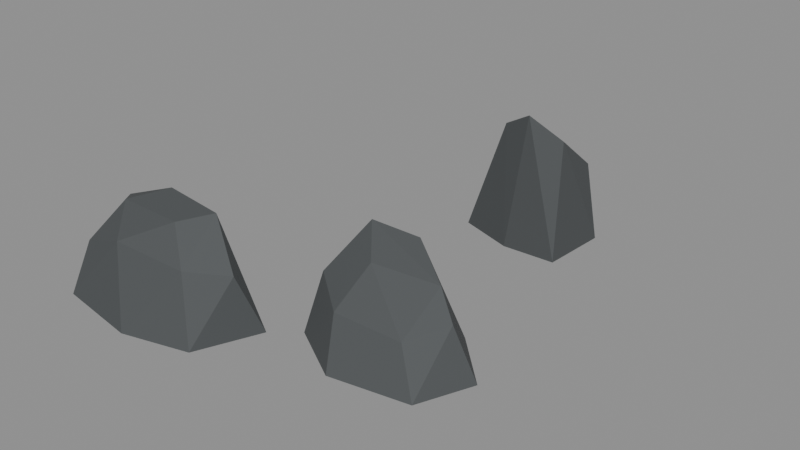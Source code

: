 # Source: shoulder_authoring.blend  (saved by Blender 4.5.87; exported with 4.5.12 LTS)
import bpy
from mathutils import Matrix  # noqa: F401  (used for matrix-valued properties, if any)

bpy.ops.wm.read_factory_settings(use_empty=True)
scene = bpy.context.scene
scene.name = '31c editable short convex shoulders'

# ---- materials (node trees are filled in below, after node groups)
mat_coast_short_olive_grass = bpy.data.materials.new('Coast short olive grass')
mat_coast_short_olive_grass.diffuse_color = (0.05, 0.086, 0.018, 1.0)
mat_coast_grass_soil_edge = bpy.data.materials.new('Coast grass soil edge')
mat_coast_grass_soil_edge.diffuse_color = (0.061, 0.066, 0.032, 1.0)
mat_coast_exposed_fracture = bpy.data.materials.new('Coast exposed fracture')
mat_coast_exposed_fracture.diffuse_color = (0.07, 0.077, 0.08, 1.0)
mat_coast_blue_grey_bedrock = bpy.data.materials.new('Coast blue grey bedrock')
mat_coast_blue_grey_bedrock.diffuse_color = (0.043, 0.056, 0.066, 1.0)
mat_coast_tidal_dark_stone = bpy.data.materials.new('Coast tidal dark stone')
mat_coast_tidal_dark_stone.diffuse_color = (0.028, 0.039, 0.046, 1.0)

# ---- material node trees
mat_coast_short_olive_grass.use_nodes = True; mat_coast_short_olive_grass.node_tree.nodes.clear()
_N = mat_coast_short_olive_grass.node_tree.nodes; _L = mat_coast_short_olive_grass.node_tree.links
n0 = _N.new('ShaderNodeBsdfPrincipled'); n0.name = 'Principled BSDF'; n0.location = (-200, 100)
n0.inputs[0].default_value = (0.05, 0.086, 0.018, 1.0)
n0.inputs[2].default_value = 0.8
n1 = _N.new('ShaderNodeOutputMaterial'); n1.name = 'Material Output'; n1.location = (200, 100)
_L.new(n0.outputs[0], n1.inputs[0])
n1.is_active_output = True
mat_coast_grass_soil_edge.use_nodes = True; mat_coast_grass_soil_edge.node_tree.nodes.clear()
_N = mat_coast_grass_soil_edge.node_tree.nodes; _L = mat_coast_grass_soil_edge.node_tree.links
n0 = _N.new('ShaderNodeBsdfPrincipled'); n0.name = 'Principled BSDF'; n0.location = (-200, 100)
n0.inputs[0].default_value = (0.061, 0.066, 0.032, 1.0)
n0.inputs[2].default_value = 0.8
n1 = _N.new('ShaderNodeOutputMaterial'); n1.name = 'Material Output'; n1.location = (200, 100)
_L.new(n0.outputs[0], n1.inputs[0])
n1.is_active_output = True
mat_coast_exposed_fracture.use_nodes = True; mat_coast_exposed_fracture.node_tree.nodes.clear()
_N = mat_coast_exposed_fracture.node_tree.nodes; _L = mat_coast_exposed_fracture.node_tree.links
n0 = _N.new('ShaderNodeBsdfPrincipled'); n0.name = 'Principled BSDF'; n0.location = (-200, 100)
n0.inputs[0].default_value = (0.07, 0.077, 0.08, 1.0)
n0.inputs[2].default_value = 0.8
n1 = _N.new('ShaderNodeOutputMaterial'); n1.name = 'Material Output'; n1.location = (200, 100)
_L.new(n0.outputs[0], n1.inputs[0])
n1.is_active_output = True
mat_coast_blue_grey_bedrock.use_nodes = True; mat_coast_blue_grey_bedrock.node_tree.nodes.clear()
_N = mat_coast_blue_grey_bedrock.node_tree.nodes; _L = mat_coast_blue_grey_bedrock.node_tree.links
n0 = _N.new('ShaderNodeBsdfPrincipled'); n0.name = 'Principled BSDF'; n0.location = (-200, 100)
n0.inputs[0].default_value = (0.043, 0.056, 0.066, 1.0)
n0.inputs[2].default_value = 0.8
n1 = _N.new('ShaderNodeOutputMaterial'); n1.name = 'Material Output'; n1.location = (200, 100)
_L.new(n0.outputs[0], n1.inputs[0])
n1.is_active_output = True
mat_coast_tidal_dark_stone.use_nodes = True; mat_coast_tidal_dark_stone.node_tree.nodes.clear()
_N = mat_coast_tidal_dark_stone.node_tree.nodes; _L = mat_coast_tidal_dark_stone.node_tree.links
n0 = _N.new('ShaderNodeBsdfPrincipled'); n0.name = 'Principled BSDF'; n0.location = (-200, 100)
n0.inputs[0].default_value = (0.028, 0.039, 0.046, 1.0)
n0.inputs[2].default_value = 0.62
n1 = _N.new('ShaderNodeOutputMaterial'); n1.name = 'Material Output'; n1.location = (200, 100)
_L.new(n0.outputs[0], n1.inputs[0])
n1.is_active_output = True

# ---- meshes
me_south_short_transverse_shoulder_authored_beveled_hull_001 = bpy.data.meshes.new('South short transverse shoulder authored beveled hull.001')
me_south_short_transverse_shoulder_authored_beveled_hull_001.from_pydata([(-18.5, -23.0, 0.5), (-12.0, -24.0, 0.5), (-7.0, -22.7, 0.5), (-5.0, -18.0, 0.5), (-11.0, -15.7, 0.5), (-18.0, -17.5, 0.5), (-17.8, -21.6, 4.3), (-13.8, -22.2, 5.8), (-8.5, -21.5, 5.2), (-6.1, -19.4, 4.8), (-15.9, -19.7, 7.2), (-10.2, -20.3, 7.6), (-8.2, -18.6, 8.2), (-13.4, -17.8, 8.1), (-17.0, -18.5, 6.8)], [], [(12, 3, 4), (3, 2, 1), (3, 1, 0), (3, 0, 5), (3, 5, 4), (5, 13, 4), (13, 12, 4), (8, 9, 12), (9, 3, 12), (13, 11, 12), (11, 8, 12), (9, 2, 3), (0, 6, 5), (6, 14, 5), (14, 13, 5), (14, 10, 13), (10, 11, 13), (11, 7, 8), (7, 1, 8), (1, 2, 8), (2, 9, 8), (10, 7, 11), (1, 7, 0), (7, 6, 0), (7, 10, 6), (10, 14, 6)])
me_south_short_transverse_shoulder_authored_beveled_hull_001.polygons.foreach_set('material_index', [2, 2, 2, 2, 2, 2, 2, 2, 2, 2, 2, 2, 2, 2, 2, 2, 2, 2, 2, 2, 2, 2, 2, 2, 2, 2])
me_south_short_transverse_shoulder_authored_beveled_hull_001.materials.append(mat_coast_short_olive_grass)
me_south_short_transverse_shoulder_authored_beveled_hull_001.materials.append(mat_coast_grass_soil_edge)
me_south_short_transverse_shoulder_authored_beveled_hull_001.materials.append(mat_coast_exposed_fracture)
me_south_short_transverse_shoulder_authored_beveled_hull_001.materials.append(mat_coast_blue_grey_bedrock)
me_south_short_transverse_shoulder_authored_beveled_hull_001.materials.append(mat_coast_tidal_dark_stone)
me_south_short_transverse_shoulder_authored_beveled_hull_001.materials.append(mat_coast_blue_grey_bedrock)
me_south_short_transverse_shoulder_authored_beveled_hull_001.materials.append(mat_coast_exposed_fracture)
me_south_short_transverse_shoulder_authored_beveled_hull_001.materials.append(mat_coast_tidal_dark_stone)
me_south_short_transverse_shoulder_authored_beveled_hull_001.update()
me_southeast_cross_turned_blunt_shoulder_authored_beveled_hull_001 = bpy.data.meshes.new('Southeast cross turned blunt shoulder authored beveled hull.001')
me_southeast_cross_turned_blunt_shoulder_authored_beveled_hull_001.from_pydata([(-2.8, -16.8, 0.8), (1.5, -19.4, 0.8), (7.3, -18.4, 0.8), (9.0, -14.4, 0.8), (5.4, -10.8, 0.8), (-1.0, -11.2, 0.8), (-2.0, -15.7, 5.1), (0.8, -17.8, 4.2), (5.6, -17.3, 3.8), (7.4, -14.8, 4.5), (-0.4, -12.9, 8.1), (2.7, -12.0, 7.5), (5.8, -13.9, 6.1), (1.5, -15.2, 6.7)], [], [(11, 12, 4), (12, 3, 4), (3, 2, 1), (3, 1, 0), (3, 0, 5), (3, 5, 4), (5, 11, 4), (5, 10, 11), (10, 12, 11), (8, 9, 12), (9, 3, 12), (10, 13, 12), (13, 8, 12), (9, 2, 3), (0, 6, 5), (6, 10, 5), (6, 7, 10), (7, 13, 10), (2, 9, 8), (13, 7, 8), (7, 1, 8), (1, 2, 8), (1, 7, 0), (7, 6, 0)])
me_southeast_cross_turned_blunt_shoulder_authored_beveled_hull_001.polygons.foreach_set('material_index', [2, 2, 2, 2, 2, 2, 2, 2, 2, 2, 2, 2, 2, 2, 2, 2, 2, 2, 2, 2, 2, 2, 2, 2])
me_southeast_cross_turned_blunt_shoulder_authored_beveled_hull_001.materials.append(mat_coast_short_olive_grass)
me_southeast_cross_turned_blunt_shoulder_authored_beveled_hull_001.materials.append(mat_coast_grass_soil_edge)
me_southeast_cross_turned_blunt_shoulder_authored_beveled_hull_001.materials.append(mat_coast_exposed_fracture)
me_southeast_cross_turned_blunt_shoulder_authored_beveled_hull_001.materials.append(mat_coast_blue_grey_bedrock)
me_southeast_cross_turned_blunt_shoulder_authored_beveled_hull_001.materials.append(mat_coast_tidal_dark_stone)
me_southeast_cross_turned_blunt_shoulder_authored_beveled_hull_001.materials.append(mat_coast_blue_grey_bedrock)
me_southeast_cross_turned_blunt_shoulder_authored_beveled_hull_001.materials.append(mat_coast_exposed_fracture)
me_southeast_cross_turned_blunt_shoulder_authored_beveled_hull_001.materials.append(mat_coast_tidal_dark_stone)
me_southeast_cross_turned_blunt_shoulder_authored_beveled_hull_001.update()
me_north_cleft_short_oblique_cross_shoulder_authored_beveled_hul = bpy.data.meshes.new('North cleft short oblique cross shoulder authored beveled hul')
me_north_cleft_short_oblique_cross_shoulder_authored_beveled_hul.from_pydata([(-7.8, 7.4, -2.5), (-7.3, 12.3, -2.5), (-3.8, 14.0, -2.5), (1.6, 11.7, -2.5), (1.2, 6.1, -2.5), (-3.2, 5.9, -2.5), (-6.9, 10.9, 3.3), (-3.8, 13.4, 2.9), (0.7, 11.2, 3.9), (-5.4, 8.6, 6.2), (-2.2, 9.7, 5.9), (0.6, 7.5, 6.9), (-1.7, 6.2, 8.8), (-4.1, 6.8, 7.4)], [], [(4, 5, 0), (4, 0, 1), (4, 1, 2), (4, 2, 3), (2, 7, 3), (7, 8, 3), (8, 11, 3), (11, 4, 3), (11, 12, 4), (12, 5, 4), (1, 7, 2), (1, 6, 7), (6, 9, 7), (9, 12, 7), (12, 10, 7), (10, 8, 7), (10, 12, 8), (12, 11, 8), (12, 13, 5), (13, 0, 5), (9, 13, 12), (0, 6, 1), (0, 9, 6), (0, 13, 9)])
me_north_cleft_short_oblique_cross_shoulder_authored_beveled_hul.polygons.foreach_set('material_index', [2, 2, 2, 2, 2, 2, 2, 2, 2, 2, 2, 2, 2, 2, 2, 2, 2, 2, 2, 2, 2, 2, 2, 2])
me_north_cleft_short_oblique_cross_shoulder_authored_beveled_hul.materials.append(mat_coast_short_olive_grass)
me_north_cleft_short_oblique_cross_shoulder_authored_beveled_hul.materials.append(mat_coast_grass_soil_edge)
me_north_cleft_short_oblique_cross_shoulder_authored_beveled_hul.materials.append(mat_coast_exposed_fracture)
me_north_cleft_short_oblique_cross_shoulder_authored_beveled_hul.materials.append(mat_coast_blue_grey_bedrock)
me_north_cleft_short_oblique_cross_shoulder_authored_beveled_hul.materials.append(mat_coast_tidal_dark_stone)
me_north_cleft_short_oblique_cross_shoulder_authored_beveled_hul.materials.append(mat_coast_blue_grey_bedrock)
me_north_cleft_short_oblique_cross_shoulder_authored_beveled_hul.materials.append(mat_coast_exposed_fracture)
me_north_cleft_short_oblique_cross_shoulder_authored_beveled_hul.materials.append(mat_coast_tidal_dark_stone)
me_north_cleft_short_oblique_cross_shoulder_authored_beveled_hul.update()

# ---- objects
ob_south_short_transverse_shoulder_001 = bpy.data.objects.new('South short transverse shoulder.001', me_south_short_transverse_shoulder_authored_beveled_hull_001)
ob_southeast_cross_turned_blunt_shoulder_001 = bpy.data.objects.new('Southeast cross turned blunt shoulder.001', me_southeast_cross_turned_blunt_shoulder_authored_beveled_hull_001)
ob_north_cleft_short_oblique_cross_shoulder_001 = bpy.data.objects.new('North cleft short oblique cross shoulder.001', me_north_cleft_short_oblique_cross_shoulder_authored_beveled_hul)

# ---- transforms, parenting, visibility, modifiers, constraints
ob_south_short_transverse_shoulder_001.location = (0.0, 0.0, 0.0)
ob_southeast_cross_turned_blunt_shoulder_001.location = (0.0, 0.0, 0.0)
ob_north_cleft_short_oblique_cross_shoulder_001.location = (0.0, 0.0, 0.0)

# ---- collection membership
scene.collection.objects.link(ob_south_short_transverse_shoulder_001)
scene.collection.objects.link(ob_southeast_cross_turned_blunt_shoulder_001)
scene.collection.objects.link(ob_north_cleft_short_oblique_cross_shoulder_001)

# ---- scene / render settings (as saved in the file)
scene.frame_start = 1; scene.frame_end = 250; scene.frame_set(1)
scene.render.engine = 'BLENDER_EEVEE_NEXT'
bpy.context.view_layer.update()

# ---- added for rendering (the .blend has no active camera and no usable light): camera, sun + grey world if the file has none
cam_auto = bpy.data.cameras.new('AutoCamera')
cam_auto.lens = 50.0
cam_auto.sensor_width = 36.0
cam_auto.clip_end = 1000.0
ob_auto_camera = bpy.data.objects.new('AutoCamera', cam_auto)
scene.collection.objects.link(ob_auto_camera)
ob_auto_camera.location = (39.8909, -58.5691, 38.8627)
ob_auto_camera.rotation_euler = (1.09748, -7.21219e-08, 0.694738)
scene.camera = ob_auto_camera
light_auto_sun = bpy.data.lights.new('AutoSun', 'SUN')
light_auto_sun.energy = 3.0
light_auto_sun.angle = 0.0523599
ob_auto_sun = bpy.data.objects.new('AutoSun', light_auto_sun)
scene.collection.objects.link(ob_auto_sun)
ob_auto_sun.rotation_euler = (0.872665, 0.174533, 0.523599)
if scene.world is None:
    world_auto = bpy.data.worlds.new('AutoWorld')
    world_auto.color = (0.3, 0.3, 0.3)
    scene.world = world_auto
bpy.context.view_layer.update()
